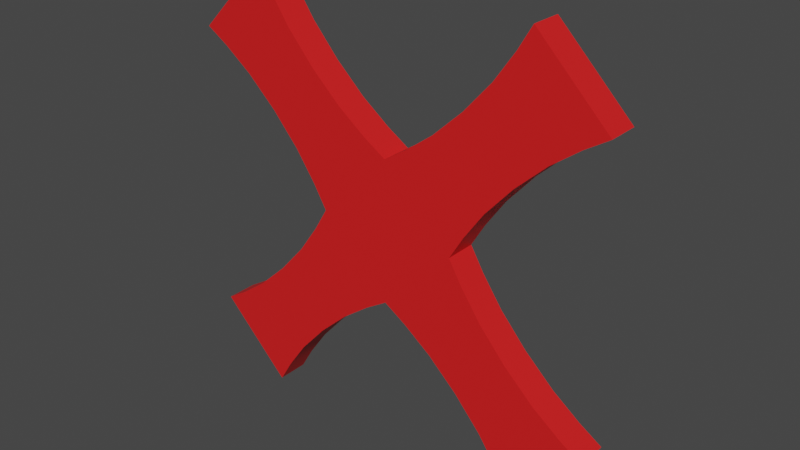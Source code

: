 # Source: x.blend  (saved by Blender 3.6.11; exported with 4.5.12 LTS)
import bpy
from mathutils import Matrix  # noqa: F401  (used for matrix-valued properties, if any)

bpy.ops.wm.read_factory_settings(use_empty=True)
scene = bpy.context.scene
scene.name = 'Scene'

# ---- collections
col_collection = bpy.data.collections.new('Collection'); scene.collection.children.link(col_collection)

# ---- materials (node trees are filled in below, after node groups)
mat_material_001 = bpy.data.materials.new('Material.001')
mat_material_001.use_transparent_shadow = False

# ---- material node trees
mat_material_001.use_nodes = True; mat_material_001.node_tree.nodes.clear()
_N = mat_material_001.node_tree.nodes; _L = mat_material_001.node_tree.links
n0 = _N.new('ShaderNodeBsdfPrincipled'); n0.name = 'Principled BSDF'; n0.location = (10, 300)
n0.distribution = 'GGX'
n0.subsurface_method = 'RANDOM_WALK_SKIN'
n0.inputs[0].default_value = (0.8, 0.01274, 0.01358, 1.0)
n0.inputs[3].default_value = 1.45
n0.inputs[27].default_value = (0.0, 0.0, 0.0, 1.0)
n0.inputs[28].default_value = 1.0
n1 = _N.new('ShaderNodeOutputMaterial'); n1.name = 'Material Output'; n1.location = (300, 300)
_L.new(n0.outputs[0], n1.inputs[0])
n1.is_active_output = True

# ---- world
world_world = bpy.data.worlds.new('World'); scene.world = world_world
world_world.use_nodes = True; world_world.node_tree.nodes.clear()
_N = world_world.node_tree.nodes; _L = world_world.node_tree.links
n0 = _N.new('ShaderNodeOutputWorld'); n0.name = 'World Output'; n0.location = (300, 300)
n1 = _N.new('ShaderNodeBackground'); n1.name = 'Background'; n1.location = (10, 300)
n1.inputs[0].default_value = (0.05088, 0.05088, 0.05088, 1.0)
_L.new(n1.outputs[0], n0.inputs[0])
n0.is_active_output = True
world_world.color = (0.05088, 0.05088, 0.05088)
world_world.use_sun_shadow = False
world_world.sun_shadow_jitter_overblur = 0.0

# ---- meshes
me_ui_red_x = bpy.data.meshes.new('UI_Red_X')
me_ui_red_x.from_pydata([(0.3711, 0.05472, -0.5138), (0.5051, 0.05472, -0.3798), (0.07361, 0.05472, -0.1967), (0.3302, 0.02882, -0.4975), (0.1482, 0.05472, -0.2519), (0.2274, 0.05472, -0.3256), (0.2992, 0.05472, -0.4067), (0.4743, 0.05472, -0.3605), (0.1951, 0.05472, -0.07426), (0.3997, 0.05472, -0.3053), (0.3205, 0.05472, -0.2316), (0.2487, 0.05472, -0.1505), (-2.545e-08, 0.02882, -0.1822), (-0.3711, 0.05472, -0.5138), (-0.5051, 0.05472, -0.3798), (-0.07361, 0.05472, -0.1967), (-0.3302, 0.02882, -0.4975), (-0.1482, 0.05472, -0.2519), (-0.2274, 0.05472, -0.3256), (-0.2992, 0.05472, -0.4067), (-0.4743, 0.05472, -0.3605), (-0.1951, 0.05472, -0.07426), (-0.3997, 0.05472, -0.3053), (-0.3205, 0.05472, -0.2316), (-0.2487, 0.05472, -0.1505), (0.1822, 0.02882, -1.414e-08), (0.3711, 0.05472, 0.5138), (0.5051, 0.05472, 0.3798), (0.07361, 0.05472, 0.1967), (0.3302, 0.02882, 0.4975), (0.1482, 0.05472, 0.2519), (0.2274, 0.05472, 0.3256), (0.2992, 0.05472, 0.4067), (0.4743, 0.05472, 0.3605), (0.1951, 0.05472, 0.07426), (0.3997, 0.05472, 0.3053), (0.3205, 0.05472, 0.2316), (0.2487, 0.05472, 0.1505), (-2.545e-08, 0.02882, 0.1822), (-0.1822, 0.02882, -1.414e-08), (-2.545e-08, 0.05472, -1.949e-08), (-0.3711, 0.05472, 0.5138), (-0.5051, 0.05472, 0.3798), (-0.07361, 0.05472, 0.1967), (-0.3302, 0.02882, 0.4975), (-0.1482, 0.05472, 0.2519), (-0.2274, 0.05472, 0.3256), (-0.2992, 0.05472, 0.4067), (-0.4743, 0.05472, 0.3605), (-0.1951, 0.05472, 0.07426), (-0.3997, 0.05472, 0.3053), (-0.3205, 0.05472, 0.2316), (-0.2487, 0.05472, 0.1505), (0.1822, -0.05166, 2.489e-09), (-2.545e-08, -0.05166, -0.1822), (-2.545e-08, -0.05166, 2.489e-09), (0.5479, -0.05166, -0.375), (0.3657, -0.05166, -0.5572), (0.4169, -0.05166, -0.2846), (0.4894, -0.05166, -0.3383), (0.3302, -0.05166, -0.4975), (0.2781, -0.05166, -0.4234), (0.3397, -0.05166, -0.2128), (0.2082, -0.05166, -0.3444), (0.2698, -0.05166, -0.1338), (0.131, -0.05166, -0.2726), (0.2177, -0.05166, -0.05968), (0.05849, -0.05166, -0.2189), (-0.1822, -0.05166, 2.489e-09), (-0.5479, -0.05166, -0.375), (-0.3657, -0.05166, -0.5572), (-0.4169, -0.05166, -0.2846), (-0.4894, -0.05166, -0.3383), (-0.3302, -0.05166, -0.4975), (-0.2781, -0.05166, -0.4234), (-0.3397, -0.05166, -0.2128), (-0.2082, -0.05166, -0.3444), (-0.2698, -0.05166, -0.1338), (-0.131, -0.05166, -0.2726), (-0.2177, -0.05166, -0.05968), (-0.05849, -0.05166, -0.2189), (-2.545e-08, -0.05166, 0.1822), (0.5479, -0.05166, 0.375), (0.3657, -0.05166, 0.5572), (0.4169, -0.05166, 0.2846), (0.4894, -0.05166, 0.3383), (0.3302, -0.05166, 0.4975), (0.2781, -0.05166, 0.4234), (0.3397, -0.05166, 0.2128), (0.2082, -0.05166, 0.3444), (0.2698, -0.05166, 0.1338), (0.131, -0.05166, 0.2726), (0.2177, -0.05166, 0.05968), (0.05849, -0.05166, 0.2189), (-0.5479, -0.05166, 0.375), (-0.3657, -0.05166, 0.5572), (-0.4169, -0.05166, 0.2846), (-0.4894, -0.05166, 0.3383), (-0.3302, -0.05166, 0.4975), (-0.2781, -0.05166, 0.4234), (-0.3397, -0.05166, 0.2128), (-0.2082, -0.05166, 0.3444), (-0.2698, -0.05166, 0.1338), (-0.131, -0.05166, 0.2726), (-0.2177, -0.05166, 0.05968), (-0.05849, -0.05166, 0.2189), (0.5479, 0.02882, -0.375), (0.3657, 0.02882, -0.5572), (0.4169, 0.02882, -0.2846), (0.4894, 0.02882, -0.3383), (0.3528, 0.05472, -0.4829), (0.2781, 0.02882, -0.4234), (0.3397, 0.02882, -0.2128), (0.2082, 0.02882, -0.3444), (0.2698, 0.02882, -0.1338), (0.131, 0.02882, -0.2726), (0.2177, 0.02882, -0.05968), (0.05849, 0.02882, -0.2189), (-2.545e-08, 0.05472, -0.1506), (0.151, 0.05472, -1.949e-08), (-0.5479, 0.02882, -0.375), (-0.3657, 0.02882, -0.5572), (-0.4169, 0.02882, -0.2846), (-0.4894, 0.02882, -0.3383), (-0.3528, 0.05472, -0.4829), (-0.2781, 0.02882, -0.4234), (-0.3397, 0.02882, -0.2128), (-0.2082, 0.02882, -0.3444), (-0.2698, 0.02882, -0.1338), (-0.131, 0.02882, -0.2726), (-0.2177, 0.02882, -0.05968), (-0.05849, 0.02882, -0.2189), (-0.151, 0.05472, -1.949e-08), (0.5479, 0.02882, 0.375), (0.3657, 0.02882, 0.5572), (0.4169, 0.02882, 0.2846), (0.4894, 0.02882, 0.3383), (0.3528, 0.05472, 0.4829), (0.2781, 0.02882, 0.4234), (0.3397, 0.02882, 0.2128), (0.2082, 0.02882, 0.3444), (0.2698, 0.02882, 0.1338), (0.131, 0.02882, 0.2726), (0.2177, 0.02882, 0.05968), (0.05849, 0.02882, 0.2189), (-2.545e-08, 0.05472, 0.1506), (-0.5479, 0.02882, 0.375), (-0.3657, 0.02882, 0.5572), (-0.4169, 0.02882, 0.2846), (-0.4894, 0.02882, 0.3383), (-0.3528, 0.05472, 0.4829), (-0.2781, 0.02882, 0.4234), (-0.3397, 0.02882, 0.2128), (-0.2082, 0.02882, 0.3444), (-0.2698, 0.02882, 0.1338), (-0.131, 0.02882, 0.2726), (-0.2177, 0.02882, 0.05968), (-0.05849, 0.02882, 0.2189)], [], [(118, 40, 119), (110, 7, 1, 0), (7, 110, 6, 9), (9, 6, 5, 10), (10, 5, 4, 11), (11, 4, 2, 8), (118, 119, 8, 2), (118, 132, 40), (124, 13, 14, 20), (20, 22, 19, 124), (22, 23, 18, 19), (23, 24, 17, 18), (24, 21, 15, 17), (118, 15, 21, 132), (145, 119, 40), (137, 26, 27, 33), (33, 35, 32, 137), (35, 36, 31, 32), (36, 37, 30, 31), (37, 34, 28, 30), (145, 28, 34, 119), (145, 40, 132), (150, 48, 42, 41), (48, 150, 47, 50), (50, 47, 46, 51), (51, 46, 45, 52), (52, 45, 43, 49), (145, 132, 49, 43), (54, 53, 55), (60, 57, 56, 59), (59, 58, 61, 60), (58, 62, 63, 61), (62, 64, 65, 63), (64, 66, 67, 65), (54, 67, 66, 53), (54, 55, 68), (73, 72, 69, 70), (72, 73, 74, 71), (71, 74, 76, 75), (75, 76, 78, 77), (77, 78, 80, 79), (54, 68, 79, 80), (81, 55, 53), (86, 85, 82, 83), (85, 86, 87, 84), (84, 87, 89, 88), (88, 89, 91, 90), (90, 91, 93, 92), (81, 53, 92, 93), (81, 68, 55), (98, 95, 94, 97), (97, 96, 99, 98), (96, 100, 101, 99), (100, 102, 103, 101), (102, 104, 105, 103), (81, 105, 104, 68), (122, 71, 75, 126), (144, 93, 91, 142), (127, 76, 74, 125), (106, 56, 57, 107), (108, 58, 59, 109), (38, 81, 93, 144), (126, 75, 77, 128), (143, 92, 53, 25), (129, 78, 76, 127), (3, 60, 61, 111), (29, 86, 83, 134), (133, 82, 85, 136), (128, 77, 79, 130), (112, 62, 58, 108), (131, 80, 78, 129), (111, 61, 63, 113), (146, 94, 95, 147), (148, 96, 97, 149), (12, 54, 80, 131), (114, 64, 62, 112), (130, 79, 68, 39), (113, 63, 65, 115), (44, 98, 99, 151), (16, 73, 70, 121), (120, 69, 72, 123), (116, 66, 64, 114), (152, 100, 96, 148), (115, 65, 67, 117), (151, 99, 101, 153), (134, 83, 82, 133), (117, 67, 54, 12), (154, 102, 100, 152), (136, 85, 84, 135), (25, 53, 66, 116), (153, 101, 103, 155), (107, 57, 60, 3), (138, 87, 86, 29), (109, 59, 56, 106), (156, 104, 102, 154), (155, 103, 105, 157), (135, 84, 88, 139), (140, 89, 87, 138), (121, 70, 69, 120), (157, 105, 81, 38), (123, 72, 71, 122), (39, 68, 104, 156), (139, 88, 90, 141), (147, 95, 98, 44), (142, 91, 89, 140), (125, 74, 73, 16), (149, 97, 94, 146), (141, 90, 92, 143), (0, 1, 106, 107), (7, 9, 108, 109), (6, 110, 3, 111), (9, 10, 112, 108), (5, 6, 111, 113), (10, 11, 114, 112), (4, 5, 113, 115), (11, 8, 116, 114), (2, 4, 115, 117), (118, 2, 117, 12), (8, 119, 25, 116), (110, 0, 107, 3), (1, 7, 109, 106), (14, 13, 121, 120), (22, 20, 123, 122), (124, 19, 125, 16), (23, 22, 122, 126), (19, 18, 127, 125), (24, 23, 126, 128), (18, 17, 129, 127), (21, 24, 128, 130), (17, 15, 131, 129), (15, 118, 12, 131), (132, 21, 130, 39), (13, 124, 16, 121), (20, 14, 120, 123), (27, 26, 134, 133), (35, 33, 136, 135), (137, 32, 138, 29), (36, 35, 135, 139), (32, 31, 140, 138), (37, 36, 139, 141), (31, 30, 142, 140), (34, 37, 141, 143), (30, 28, 144, 142), (28, 145, 38, 144), (119, 34, 143, 25), (26, 137, 29, 134), (33, 27, 133, 136), (41, 42, 146, 147), (48, 50, 148, 149), (47, 150, 44, 151), (50, 51, 152, 148), (46, 47, 151, 153), (51, 52, 154, 152), (45, 46, 153, 155), (52, 49, 156, 154), (43, 45, 155, 157), (145, 43, 157, 38), (49, 132, 39, 156), (150, 41, 147, 44), (42, 48, 149, 146)])
me_ui_red_x.polygons.foreach_set('use_smooth', [True] * 160)
_k = set([(0, 1), (0, 107), (0, 110), (1, 7), (1, 106), (2, 4), (2, 118), (3, 107), (3, 111), (4, 5), (5, 6), (6, 110), (7, 9), (8, 11), (8, 119), (9, 10), (10, 11), (12, 54), (12, 117), (12, 118), (12, 131), (13, 14), (13, 121), (13, 124), (14, 20), (14, 120), (15, 17), (15, 118), (16, 121), (16, 125), (17, 18), (18, 19), (19, 124), (20, 22), (21, 24), (21, 132), (22, 23), (23, 24), (25, 53), (25, 116), (25, 119), (25, 143), (26, 27), (26, 134), (26, 137), (27, 33), (27, 133), (28, 30), (28, 145), (29, 134), (29, 138), (30, 31), (31, 32), (32, 137), (33, 35), (34, 37), (34, 119), (35, 36), (36, 37), (38, 81), (38, 144), (38, 145), (38, 157), (39, 68), (39, 130), (39, 132), (39, 156), (41, 42), (41, 147), (41, 150), (42, 48), (42, 146), (43, 45), (43, 145), (44, 147), (44, 151), (45, 46), (46, 47), (47, 150), (48, 50), (49, 52), (49, 132), (50, 51), (51, 52), (53, 66), (53, 92), (54, 67), (54, 80), (56, 57), (56, 59), (56, 106), (57, 60), (57, 107), (58, 59), (58, 62), (60, 61), (61, 63), (62, 64), (63, 65), (64, 66), (65, 67), (68, 79), (68, 104), (69, 70), (69, 72), (69, 120), (70, 73), (70, 121), (71, 72), (71, 75), (73, 74), (74, 76), (75, 77), (76, 78), (77, 79), (78, 80), (81, 93), (81, 105), (82, 83), (82, 85), (82, 133), (83, 86), (83, 134), (84, 85), (84, 88), (86, 87), (87, 89), (88, 90), (89, 91), (90, 92), (91, 93), (94, 95), (94, 97), (94, 146), (95, 98), (95, 147), (96, 97), (96, 100), (98, 99), (99, 101), (100, 102), (101, 103), (102, 104), (103, 105), (106, 107), (106, 109), (108, 109), (108, 112), (111, 113), (112, 114), (113, 115), (114, 116), (115, 117), (120, 121), (120, 123), (122, 123), (122, 126), (125, 127), (126, 128), (127, 129), (128, 130), (129, 131), (133, 134), (133, 136), (135, 136), (135, 139), (138, 140), (139, 141), (140, 142), (141, 143), (142, 144), (146, 147), (146, 149), (148, 149), (148, 152), (151, 153), (152, 154), (153, 155), (154, 156), (155, 157)])
me_ui_red_x.attributes.new('sharp_edge', 'BOOLEAN', 'EDGE').data.foreach_set('value', [ (min(e.vertices), max(e.vertices)) in _k for e in me_ui_red_x.edges])
_uv = me_ui_red_x.uv_layers.new(name='UVMap')
_uv.uv.foreach_set('vector', [0.1714, 0.9883, 0.1714, 0.9883, 0.1714, 0.9883, 0.1714, 0.9883, 0.1714, 0.9883, 0.1714, 0.9883, 0.1714, 0.9883, 0.1714, 0.9883, 0.1714, 0.9883, 0.1714, 0.9883, 0.1714, 0.9883, 0.1714, 0.9883, 0.1714, 0.9883, 0.1714, 0.9883, 0.1714, 0.9883, 0.1714, 0.9883, 0.1714, 0.9883, 0.1714, 0.9883, 0.1714, 0.9883, 0.1714, 0.9883, 0.1714, 0.9883, 0.1714, 0.9883, 0.1714, 0.9883, 0.1714, 0.9883, 0.1714, 0.9883, 0.1714, 0.9883, 0.1714, 0.9883, 0.1714, 0.9883, 0.1714, 0.9883, 0.1714, 0.9883, 0.1714, 0.9883, 0.1714, 0.9883, 0.1714, 0.9883, 0.1714, 0.9883, 0.1714, 0.9883, 0.1714, 0.9883, 0.1714, 0.9883, 0.1714, 0.9883, 0.1714, 0.9883, 0.1714, 0.9883, 0.1714, 0.9883, 0.1714, 0.9883, 0.1714, 0.9883, 0.1714, 0.9883, 0.1714, 0.9883, 0.1714, 0.9883, 0.1714, 0.9883, 0.1714, 0.9883, 0.1714, 0.9883, 0.1714, 0.9883, 0.1714, 0.9883, 0.1714, 0.9883, 0.1714, 0.9883, 0.1714, 0.9883, 0.1714, 0.9883, 0.1714, 0.9883, 0.1714, 0.9883, 0.1714, 0.9883, 0.1714, 0.9883, 0.1714, 0.9883, 0.1714, 0.9883, 0.1714, 0.9883, 0.1714, 0.9883, 0.1714, 0.9883, 0.1714, 0.9883, 0.1714, 0.9883, 0.1714, 0.9883, 0.1714, 0.9883, 0.1714, 0.9883, 0.1714, 0.9883, 0.1714, 0.9883, 0.1714, 0.9883, 0.1714, 0.9883, 0.1714, 0.9883, 0.1714, 0.9883, 0.1714, 0.9883, 0.1714, 0.9883, 0.1714, 0.9883, 0.1714, 0.9883, 0.1714, 0.9883, 0.1714, 0.9883, 0.1714, 0.9883, 0.1714, 0.9883, 0.1714, 0.9883, 0.1714, 0.9883, 0.1714, 0.9883, 0.1714, 0.9883, 0.1714, 0.9883, 0.1714, 0.9883, 0.1714, 0.9883, 0.1714, 0.9883, 0.1714, 0.9883, 0.1714, 0.9883, 0.1714, 0.9883, 0.1714, 0.9883, 0.1714, 0.9883, 0.1714, 0.9883, 0.1714, 0.9883, 0.1714, 0.9883, 0.1714, 0.9883, 0.1714, 0.9883, 0.1714, 0.9883, 0.1714, 0.9883, 0.1714, 0.9883, 0.1714, 0.9883, 0.1714, 0.9883, 0.1714, 0.9883, 0.1714, 0.9883, 0.1714, 0.9883, 0.1714, 0.9883, 0.1714, 0.9883, 0.1714, 0.9883, 0.1714, 0.9883, 0.1714, 0.9883, 0.1714, 0.9883, 0.1714, 0.9883, 0.1714, 0.9883, 0.1714, 0.9883, 0.1714, 0.9883, 0.1714, 0.9883, 0.1714, 0.9883, 0.1714, 0.9883, 0.1714, 0.9883, 0.1714, 0.9883, 0.1714, 0.9883, 0.1714, 0.9883, 0.1714, 0.9883, 0.1714, 0.9883, 0.1714, 0.9883, 0.1714, 0.9883, 0.1714, 0.9883, 0.1714, 0.9883, 0.1714, 0.9883, 0.1714, 0.9883, 0.1714, 0.9883, 0.1714, 0.9883, 0.1714, 0.9883, 0.1714, 0.9883, 0.1714, 0.9883, 0.1714, 0.9883, 0.1714, 0.9883, 0.1714, 0.9883, 0.1714, 0.9883, 0.1714, 0.9883, 0.1714, 0.9883, 0.1714, 0.9883, 0.1714, 0.9883, 0.1714, 0.9883, 0.1714, 0.9883, 0.1714, 0.9883, 0.1714, 0.9883, 0.1714, 0.9883, 0.1714, 0.9883, 0.1714, 0.9883, 0.1714, 0.9883, 0.1714, 0.9883, 0.1714, 0.9883, 0.1714, 0.9883, 0.1714, 0.9883, 0.1714, 0.9883, 0.1714, 0.9883, 0.1714, 0.9883, 0.1714, 0.9883, 0.1714, 0.9883, 0.1714, 0.9883, 0.1714, 0.9883, 0.1714, 0.9883, 0.1714, 0.9883, 0.1714, 0.9883, 0.1714, 0.9883, 0.1714, 0.9883, 0.1714, 0.9883, 0.1714, 0.9883, 0.1714, 0.9883, 0.1714, 0.9883, 0.1714, 0.9883, 0.1714, 0.9883, 0.1714, 0.9883, 0.1714, 0.9883, 0.1714, 0.9883, 0.1714, 0.9883, 0.1714, 0.9883, 0.1714, 0.9883, 0.1714, 0.9883, 0.1714, 0.9883, 0.1714, 0.9883, 0.1714, 0.9883, 0.1714, 0.9883, 0.1714, 0.9883, 0.1714, 0.9883, 0.1714, 0.9883, 0.1714, 0.9883, 0.1714, 0.9883, 0.1714, 0.9883, 0.1714, 0.9883, 0.1714, 0.9883, 0.1714, 0.9883, 0.1714, 0.9883, 0.1714, 0.9883, 0.1714, 0.9883, 0.1714, 0.9883, 0.1714, 0.9883, 0.1714, 0.9883, 0.1714, 0.9883, 0.1714, 0.9883, 0.1714, 0.9883, 0.1714, 0.9883, 0.1714, 0.9883, 0.1714, 0.9883, 0.1714, 0.9883, 0.1714, 0.9883, 0.1714, 0.9883, 0.1714, 0.9883, 0.1714, 0.9883, 0.1714, 0.9883, 0.1714, 0.9883, 0.1714, 0.9883, 0.1714, 0.9883, 0.1714, 0.9883, 0.1714, 0.9883, 0.1714, 0.9883, 0.1714, 0.9883, 0.1714, 0.9883, 0.1714, 0.9883, 0.1714, 0.9883, 0.1714, 0.9883, 0.1714, 0.9883, 0.1714, 0.9883, 0.1714, 0.9883, 0.1714, 0.9883, 0.1714, 0.9883, 0.1714, 0.9883, 0.1714, 0.9883, 0.1714, 0.9883, 0.1714, 0.9883, 0.1714, 0.9883, 0.1714, 0.9883, 0.1714, 0.9883, 0.1714, 0.9883, 0.1714, 0.9883, 0.1714, 0.9883, 0.1714, 0.9883, 0.1714, 0.9883, 0.1714, 0.9883, 0.1714, 0.9883, 0.1714, 0.9883, 0.1714, 0.9883, 0.1714, 0.9883, 0.1714, 0.9883, 0.1714, 0.9883, 0.1714, 0.9883, 0.1714, 0.9883, 0.1714, 0.9883, 0.1714, 0.9883, 0.1714, 0.9883, 0.1714, 0.9883, 0.1714, 0.9883, 0.1714, 0.9883, 0.1714, 0.9883, 0.1714, 0.9883, 0.1714, 0.9883, 0.1714, 0.9883, 0.1714, 0.9883, 0.1714, 0.9883, 0.1714, 0.9883, 0.1714, 0.9883, 0.1714, 0.9883, 0.1714, 0.9883, 0.1714, 0.9883, 0.1714, 0.9883, 0.1714, 0.9883, 0.1714, 0.9883, 0.1714, 0.9883, 0.1714, 0.9883, 0.1714, 0.9883, 0.1714, 0.9883, 0.1714, 0.9883, 0.1714, 0.9883, 0.1714, 0.9883, 0.1714, 0.9883, 0.1714, 0.9883, 0.1714, 0.9883, 0.1714, 0.9883, 0.1714, 0.9883, 0.1714, 0.9883, 0.1714, 0.9883, 0.1714, 0.9883, 0.1714, 0.9883, 0.1714, 0.9883, 0.1714, 0.9883, 0.1714, 0.9883, 0.1714, 0.9883, 0.1714, 0.9883, 0.1714, 0.9883, 0.1714, 0.9883, 0.1714, 0.9883, 0.1714, 0.9883, 0.1714, 0.9883, 0.1714, 0.9883, 0.1714, 0.9883, 0.1714, 0.9883, 0.1714, 0.9883, 0.1714, 0.9883, 0.1714, 0.9883, 0.1714, 0.9883, 0.1714, 0.9883, 0.1714, 0.9883, 0.1714, 0.9883, 0.1714, 0.9883, 0.1714, 0.9883, 0.1714, 0.9883, 0.1714, 0.9883, 0.1714, 0.9883, 0.1714, 0.9883, 0.1714, 0.9883, 0.1714, 0.9883, 0.1714, 0.9883, 0.1714, 0.9883, 0.1714, 0.9883, 0.1714, 0.9883, 0.1714, 0.9883, 0.1714, 0.9883, 0.1714, 0.9883, 0.1714, 0.9883, 0.1714, 0.9883, 0.1714, 0.9883, 0.1714, 0.9883, 0.1714, 0.9883, 0.1714, 0.9883, 0.1714, 0.9883, 0.1714, 0.9883, 0.1714, 0.9883, 0.1714, 0.9883, 0.1714, 0.9883, 0.1714, 0.9883, 0.1714, 0.9883, 0.1714, 0.9883, 0.1714, 0.9883, 0.1714, 0.9883, 0.1714, 0.9883, 0.1714, 0.9883, 0.1714, 0.9883, 0.1714, 0.9883, 0.1714, 0.9883, 0.1714, 0.9883, 0.1714, 0.9883, 0.1714, 0.9883, 0.1714, 0.9883, 0.1714, 0.9883, 0.1714, 0.9883, 0.1714, 0.9883, 0.1714, 0.9883, 0.1714, 0.9883, 0.1714, 0.9883, 0.1714, 0.9883, 0.1714, 0.9883, 0.1714, 0.9883, 0.1714, 0.9883, 0.1714, 0.9883, 0.1714, 0.9883, 0.1714, 0.9883, 0.1714, 0.9883, 0.1714, 0.9883, 0.1714, 0.9883, 0.1714, 0.9883, 0.1714, 0.9883, 0.1714, 0.9883, 0.1714, 0.9883, 0.1714, 0.9883, 0.1714, 0.9883, 0.1714, 0.9883, 0.1714, 0.9883, 0.1714, 0.9883, 0.1714, 0.9883, 0.1714, 0.9883, 0.1714, 0.9883, 0.1714, 0.9883, 0.1714, 0.9883, 0.1714, 0.9883, 0.1714, 0.9883, 0.1714, 0.9883, 0.1714, 0.9883, 0.1714, 0.9883, 0.1714, 0.9883, 0.1714, 0.9883, 0.1714, 0.9883, 0.1714, 0.9883, 0.1714, 0.9883, 0.1714, 0.9883, 0.1714, 0.9883, 0.1714, 0.9883, 0.1714, 0.9883, 0.1714, 0.9883, 0.1714, 0.9883, 0.1714, 0.9883, 0.1714, 0.9883, 0.1714, 0.9883, 0.1714, 0.9883, 0.1714, 0.9883, 0.1714, 0.9883, 0.1714, 0.9883, 0.1714, 0.9883, 0.1714, 0.9883, 0.1714, 0.9883, 0.1714, 0.9883, 0.1714, 0.9883, 0.1714, 0.9883, 0.1714, 0.9883, 0.1714, 0.9883, 0.1714, 0.9883, 0.1714, 0.9883, 0.1714, 0.9883, 0.1714, 0.9883, 0.1714, 0.9883, 0.1714, 0.9883, 0.1714, 0.9883, 0.1714, 0.9883, 0.1714, 0.9883, 0.1714, 0.9883, 0.1714, 0.9883, 0.1714, 0.9883, 0.1714, 0.9883, 0.1714, 0.9883, 0.1714, 0.9883, 0.1714, 0.9883, 0.1714, 0.9883, 0.1714, 0.9883, 0.1714, 0.9883, 0.1714, 0.9883, 0.1714, 0.9883, 0.1714, 0.9883, 0.1714, 0.9883, 0.1714, 0.9883, 0.1714, 0.9883, 0.1714, 0.9883, 0.1714, 0.9883, 0.1714, 0.9883, 0.1714, 0.9883, 0.1714, 0.9883, 0.1714, 0.9883, 0.1714, 0.9883, 0.1714, 0.9883, 0.1714, 0.9883, 0.1714, 0.9883, 0.1714, 0.9883, 0.1714, 0.9883, 0.1714, 0.9883, 0.1714, 0.9883, 0.1714, 0.9883, 0.1714, 0.9883, 0.1714, 0.9883, 0.1714, 0.9883, 0.1714, 0.9883, 0.1714, 0.9883, 0.1714, 0.9883, 0.1714, 0.9883, 0.1714, 0.9883, 0.1714, 0.9883, 0.1714, 0.9883, 0.1714, 0.9883, 0.1714, 0.9883, 0.1714, 0.9883, 0.1714, 0.9883, 0.1714, 0.9883, 0.1714, 0.9883, 0.1714, 0.9883, 0.1714, 0.9883, 0.1714, 0.9883, 0.1714, 0.9883, 0.1714, 0.9883, 0.1714, 0.9883, 0.1714, 0.9883, 0.1714, 0.9883, 0.1714, 0.9883, 0.1714, 0.9883, 0.1714, 0.9883, 0.1714, 0.9883, 0.1714, 0.9883, 0.1714, 0.9883, 0.1714, 0.9883, 0.1714, 0.9883, 0.1714, 0.9883, 0.1714, 0.9883, 0.1714, 0.9883, 0.1714, 0.9883, 0.1714, 0.9883, 0.1714, 0.9883, 0.1714, 0.9883, 0.1714, 0.9883, 0.1714, 0.9883, 0.1714, 0.9883, 0.1714, 0.9883, 0.1714, 0.9883, 0.1714, 0.9883, 0.1714, 0.9883, 0.1714, 0.9883, 0.1714, 0.9883, 0.1714, 0.9883, 0.1714, 0.9883, 0.1714, 0.9883, 0.1714, 0.9883, 0.1714, 0.9883, 0.1714, 0.9883, 0.1714, 0.9883, 0.1714, 0.9883, 0.1714, 0.9883, 0.1714, 0.9883, 0.1714, 0.9883, 0.1714, 0.9883, 0.1714, 0.9883, 0.1714, 0.9883, 0.1714, 0.9883, 0.1714, 0.9883, 0.1714, 0.9883, 0.1714, 0.9883, 0.1714, 0.9883, 0.1714, 0.9883, 0.1714, 0.9883, 0.1714, 0.9883, 0.1714, 0.9883, 0.1714, 0.9883, 0.1714, 0.9883, 0.1714, 0.9883, 0.1714, 0.9883, 0.1714, 0.9883, 0.1714, 0.9883, 0.1714, 0.9883, 0.1714, 0.9883, 0.1714, 0.9883, 0.1714, 0.9883, 0.1714, 0.9883, 0.1714, 0.9883, 0.1714, 0.9883, 0.1714, 0.9883, 0.1714, 0.9883, 0.1714, 0.9883, 0.1714, 0.9883, 0.1714, 0.9883, 0.1714, 0.9883, 0.1714, 0.9883, 0.1714, 0.9883, 0.1714, 0.9883, 0.1714, 0.9883, 0.1714, 0.9883, 0.1714, 0.9883, 0.1714, 0.9883, 0.1714, 0.9883, 0.1714, 0.9883, 0.1714, 0.9883, 0.1714, 0.9883, 0.1714, 0.9883, 0.1714, 0.9883, 0.1714, 0.9883, 0.1714, 0.9883, 0.1714, 0.9883, 0.1714, 0.9883, 0.1714, 0.9883, 0.1714, 0.9883, 0.1714, 0.9883, 0.1714, 0.9883, 0.1714, 0.9883, 0.1714, 0.9883, 0.1714, 0.9883, 0.1714, 0.9883, 0.1714, 0.9883, 0.1714, 0.9883, 0.1714, 0.9883, 0.1714, 0.9883, 0.1714, 0.9883, 0.1714, 0.9883, 0.1714, 0.9883, 0.1714, 0.9883, 0.1714, 0.9883, 0.1714, 0.9883, 0.1714, 0.9883, 0.1714, 0.9883, 0.1714, 0.9883, 0.1714, 0.9883, 0.1714, 0.9883, 0.1714, 0.9883, 0.1714, 0.9883, 0.1714, 0.9883, 0.1714, 0.9883, 0.1714, 0.9883, 0.1714, 0.9883, 0.1714, 0.9883, 0.1714, 0.9883, 0.1714, 0.9883, 0.1714, 0.9883, 0.1714, 0.9883, 0.1714, 0.9883, 0.1714, 0.9883, 0.1714, 0.9883, 0.1714, 0.9883, 0.1714, 0.9883, 0.1714, 0.9883, 0.1714, 0.9883, 0.1714, 0.9883, 0.1714, 0.9883, 0.1714, 0.9883, 0.1714, 0.9883, 0.1714, 0.9883, 0.1714, 0.9883, 0.1714, 0.9883, 0.1714, 0.9883, 0.1714, 0.9883, 0.1714, 0.9883, 0.1714, 0.9883, 0.1714, 0.9883, 0.1714, 0.9883, 0.1714, 0.9883, 0.1714, 0.9883, 0.1714, 0.9883, 0.1714, 0.9883, 0.1714, 0.9883, 0.1714, 0.9883, 0.1714, 0.9883, 0.1714, 0.9883, 0.1714, 0.9883, 0.1714, 0.9883, 0.1714, 0.9883, 0.1714, 0.9883, 0.1714, 0.9883, 0.1714, 0.9883, 0.1714, 0.9883, 0.1714, 0.9883, 0.1714, 0.9883, 0.1714, 0.9883, 0.1714, 0.9883, 0.1714, 0.9883, 0.1714, 0.9883, 0.1714, 0.9883])
me_ui_red_x.materials.append(mat_material_001)
me_ui_red_x.update()
me_ui_red_x.normals_split_custom_set([tuple(v) for v in zip(*[iter([1.042e-16, 1.0, -1.993e-07, 0.0, 1.0, -2.048e-07, -3.531e-15, 1.0, -2.022e-07, -6.07e-08, 1.0, -1.251e-07, -5.941e-08, 1.0, -1.263e-07, -1.176e-07, 1.0, -7.319e-08, -1.176e-07, 1.0, -7.319e-08, -5.941e-08, 1.0, -1.263e-07, -6.07e-08, 1.0, -1.251e-07, 1.919e-08, 1.0, -2.051e-07, 1.932e-08, 1.0, -2.054e-07, 1.932e-08, 1.0, -2.054e-07, 1.919e-08, 1.0, -2.051e-07, 3.807e-09, 1.0, -2.036e-07, 3.33e-09, 1.0, -2.033e-07, 3.33e-09, 1.0, -2.033e-07, 3.807e-09, 1.0, -2.036e-07, -1.443e-09, 1.0, -2.075e-07, -1.107e-09, 1.0, -2.079e-07, -1.107e-09, 1.0, -2.079e-07, -1.443e-09, 1.0, -2.075e-07, 4.583e-09, 1.0, -2.116e-07, 4.421e-09, 1.0, -2.114e-07, 1.042e-16, 1.0, -1.993e-07, -3.531e-15, 1.0, -2.022e-07, 4.421e-09, 1.0, -2.114e-07, 4.583e-09, 1.0, -2.116e-07, 1.042e-16, 1.0, -1.993e-07, 4.795e-15, 1.0, -2.022e-07, 0.0, 1.0, -2.048e-07, 6.07e-08, 1.0, -1.217e-07, 1.176e-07, 1.0, -5.489e-08, 1.176e-07, 1.0, -5.489e-08, 5.941e-08, 1.0, -1.232e-07, 5.941e-08, 1.0, -1.232e-07, -1.932e-08, 1.0, -2.139e-07, -1.919e-08, 1.0, -2.138e-07, 6.07e-08, 1.0, -1.217e-07, -1.932e-08, 1.0, -2.139e-07, -3.33e-09, 1.0, -2.033e-07, -3.807e-09, 1.0, -2.036e-07, -1.919e-08, 1.0, -2.138e-07, -3.33e-09, 1.0, -2.033e-07, 1.107e-09, 1.0, -2.079e-07, 1.443e-09, 1.0, -2.075e-07, -3.807e-09, 1.0, -2.036e-07, 1.107e-09, 1.0, -2.079e-07, -4.421e-09, 1.0, -1.789e-07, -4.583e-09, 1.0, -1.797e-07, 1.443e-09, 1.0, -2.075e-07, 1.042e-16, 1.0, -1.993e-07, -4.583e-09, 1.0, -1.797e-07, -4.421e-09, 1.0, -1.789e-07, 4.795e-15, 1.0, -2.022e-07, 1.042e-15, 1.0, -2.052e-07, -3.531e-15, 1.0, -2.022e-07, 0.0, 1.0, -2.048e-07, 6.07e-08, 1.0, -1.598e-07, 1.176e-07, 1.0, -1.098e-07, 1.176e-07, 1.0, -1.098e-07, 5.941e-08, 1.0, -1.609e-07, 5.941e-08, 1.0, -1.609e-07, -1.932e-08, 1.0, -2.224e-07, -1.919e-08, 1.0, -2.224e-07, 6.07e-08, 1.0, -1.598e-07, -1.932e-08, 1.0, -2.224e-07, -3.33e-09, 1.0, -2.191e-07, -3.807e-09, 1.0, -2.191e-07, -1.919e-08, 1.0, -2.224e-07, -3.33e-09, 1.0, -2.191e-07, 1.107e-09, 1.0, -1.878e-07, 1.443e-09, 1.0, -1.884e-07, -3.807e-09, 1.0, -2.191e-07, 1.107e-09, 1.0, -1.878e-07, -4.421e-09, 1.0, -1.835e-07, -4.583e-09, 1.0, -1.831e-07, 1.443e-09, 1.0, -1.884e-07, 1.042e-15, 1.0, -2.052e-07, -4.583e-09, 1.0, -1.831e-07, -4.421e-09, 1.0, -1.835e-07, -3.531e-15, 1.0, -2.022e-07, 1.042e-15, 1.0, -2.052e-07, 0.0, 1.0, -2.048e-07, 4.795e-15, 1.0, -2.022e-07, -6.07e-08, 1.0, -1.806e-07, -5.941e-08, 1.0, -1.813e-07, -1.176e-07, 1.0, -1.464e-07, -1.176e-07, 1.0, -1.464e-07, -5.941e-08, 1.0, -1.813e-07, -6.07e-08, 1.0, -1.806e-07, 1.919e-08, 1.0, -2.079e-07, 1.932e-08, 1.0, -2.075e-07, 1.932e-08, 1.0, -2.075e-07, 1.919e-08, 1.0, -2.079e-07, 3.807e-09, 1.0, -2.033e-07, 3.33e-09, 1.0, -2.036e-07, 3.33e-09, 1.0, -2.036e-07, 3.807e-09, 1.0, -2.033e-07, -1.443e-09, 1.0, -1.884e-07, -1.107e-09, 1.0, -1.878e-07, -1.107e-09, 1.0, -1.878e-07, -1.443e-09, 1.0, -1.884e-07, 4.583e-09, 1.0, -2.15e-07, 4.421e-09, 1.0, -2.16e-07, 1.042e-15, 1.0, -2.052e-07, 4.795e-15, 1.0, -2.022e-07, 4.421e-09, 1.0, -2.16e-07, 4.583e-09, 1.0, -2.15e-07, -3.752e-15, -1.0, 2.014e-07, -1.159e-14, -1.0, 2.013e-07, 0.0, -1.0, 1.964e-07, -3.272e-09, -1.0, 2.131e-07, 7.068e-09, -1.0, 2.151e-07, 7.068e-09, -1.0, 2.151e-07, -3.45e-09, -1.0, 2.13e-07, -3.45e-09, -1.0, 2.13e-07, -9.96e-09, -1.0, 2.039e-07, -1.007e-08, -1.0, 2.04e-07, -3.272e-09, -1.0, 2.131e-07, -9.96e-09, -1.0, 2.039e-07, -5.164e-09, -1.0, 2.024e-07, -5.121e-09, -1.0, 2.023e-07, -1.007e-08, -1.0, 2.04e-07, -5.164e-09, -1.0, 2.024e-07, -1.339e-09, -1.0, 2.027e-07, -1.432e-09, -1.0, 2.028e-07, -5.121e-09, -1.0, 2.023e-07, -1.339e-09, -1.0, 2.027e-07, 5.888e-09, -1.0, 1.874e-07, 5.867e-09, -1.0, 1.875e-07, -1.432e-09, -1.0, 2.028e-07, -3.752e-15, -1.0, 2.014e-07, 5.867e-09, -1.0, 1.875e-07, 5.888e-09, -1.0, 1.874e-07, -1.159e-14, -1.0, 2.013e-07, -3.752e-15, -1.0, 2.014e-07, 0.0, -1.0, 1.964e-07, 7.377e-15, -1.0, 2.216e-07, 3.272e-09, -1.0, 2.265e-07, 3.45e-09, -1.0, 2.265e-07, -7.068e-09, -1.0, 2.294e-07, -7.068e-09, -1.0, 2.294e-07, 3.45e-09, -1.0, 2.265e-07, 3.272e-09, -1.0, 2.265e-07, 1.007e-08, -1.0, 2.16e-07, 9.96e-09, -1.0, 2.159e-07, 9.96e-09, -1.0, 2.159e-07, 1.007e-08, -1.0, 2.16e-07, 5.121e-09, -1.0, 2.082e-07, 5.164e-09, -1.0, 2.082e-07, 5.164e-09, -1.0, 2.082e-07, 5.121e-09, -1.0, 2.082e-07, 1.432e-09, -1.0, 2.028e-07, 1.339e-09, -1.0, 2.027e-07, 1.339e-09, -1.0, 2.027e-07, 1.432e-09, -1.0, 2.028e-07, -5.867e-09, -1.0, 2.155e-07, -5.888e-09, -1.0, 2.158e-07, -3.752e-15, -1.0, 2.014e-07, 7.377e-15, -1.0, 2.216e-07, -5.888e-09, -1.0, 2.158e-07, -5.867e-09, -1.0, 2.155e-07, -6.253e-16, -1.0, 2.217e-07, 0.0, -1.0, 1.964e-07, -1.159e-14, -1.0, 2.013e-07, 3.272e-09, -1.0, 1.941e-07, 3.45e-09, -1.0, 1.945e-07, -7.068e-09, -1.0, 1.721e-07, -7.068e-09, -1.0, 1.721e-07, 3.45e-09, -1.0, 1.945e-07, 3.272e-09, -1.0, 1.941e-07, 1.007e-08, -1.0, 2.053e-07, 9.96e-09, -1.0, 2.05e-07, 9.96e-09, -1.0, 2.05e-07, 1.007e-08, -1.0, 2.053e-07, 5.121e-09, -1.0, 2.08e-07, 5.164e-09, -1.0, 2.083e-07, 5.164e-09, -1.0, 2.083e-07, 5.121e-09, -1.0, 2.08e-07, 1.432e-09, -1.0, 2.137e-07, 1.339e-09, -1.0, 2.135e-07, 1.339e-09, -1.0, 2.135e-07, 1.432e-09, -1.0, 2.137e-07, -5.867e-09, -1.0, 2.155e-07, -5.888e-09, -1.0, 2.158e-07, -6.253e-16, -1.0, 2.217e-07, -1.159e-14, -1.0, 2.013e-07, -5.888e-09, -1.0, 2.158e-07, -5.867e-09, -1.0, 2.155e-07, -6.253e-16, -1.0, 2.217e-07, 7.377e-15, -1.0, 2.216e-07, 0.0, -1.0, 1.964e-07, -3.272e-09, -1.0, 2.076e-07, 7.068e-09, -1.0, 1.864e-07, 7.068e-09, -1.0, 1.864e-07, -3.45e-09, -1.0, 2.08e-07, -3.45e-09, -1.0, 2.08e-07, -9.96e-09, -1.0, 2.17e-07, -1.007e-08, -1.0, 2.173e-07, -3.272e-09, -1.0, 2.076e-07, -9.96e-09, -1.0, 2.17e-07, -5.164e-09, -1.0, 2.024e-07, -5.121e-09, -1.0, 2.023e-07, -1.007e-08, -1.0, 2.173e-07, -5.164e-09, -1.0, 2.024e-07, -1.339e-09, -1.0, 1.696e-07, -1.432e-09, -1.0, 1.701e-07, -5.121e-09, -1.0, 2.023e-07, -1.339e-09, -1.0, 1.696e-07, 5.888e-09, -1.0, 1.97e-07, 5.867e-09, -1.0, 1.962e-07, -1.432e-09, -1.0, 1.701e-07, -6.253e-16, -1.0, 2.217e-07, 5.867e-09, -1.0, 1.962e-07, 5.888e-09, -1.0, 1.97e-07, 7.377e-15, -1.0, 2.216e-07, -0.6393, 3.102e-08, 0.769, -0.6393, 3.102e-08, 0.769, -0.7159, 1.234e-07, 0.6982, -0.7159, 1.234e-07, 0.6982, -0.5634, 1.106e-07, 0.8262, -0.5634, 1.106e-07, 0.8262, -0.6393, 3.21e-08, 0.769, -0.6393, 3.21e-08, 0.769, 0.7159, 0.0, -0.6982, 0.7159, 0.0, -0.6982, 0.7846, 0.0, -0.62, 0.7846, 0.0, -0.62, 0.7071, 0.0, -0.7071, 0.7071, 0.0, -0.7071, 0.7071, 0.0, -0.7071, 0.7071, 0.0, -0.7071, 0.6393, 0.0, 0.769, 0.6393, 0.0, 0.769, 0.5634, 0.0, 0.8262, 0.5634, 0.0, 0.8262, -0.531, 1.569e-07, 0.8474, -0.531, 1.569e-07, 0.8474, -0.5634, 1.106e-07, 0.8262, -0.5634, 1.106e-07, 0.8262, -0.7159, 1.234e-07, 0.6982, -0.7159, 1.234e-07, 0.6982, -0.7846, 6.986e-08, 0.62, -0.7846, 6.986e-08, 0.62, 0.8395, -3.97e-08, -0.5434, 0.8395, -3.97e-08, -0.5434, 0.8597, -1.245e-07, -0.5107, 0.8597, -1.245e-07, -0.5107, 0.6393, -3.21e-08, -0.769, 0.6393, -3.21e-08, -0.769, 0.7159, 0.0, -0.6982, 0.7159, 0.0, -0.6982, -0.8395, 0.0, -0.5434, -0.8395, 0.0, -0.5434, -0.7846, 0.0, -0.62, -0.7846, 0.0, -0.62, -0.8395, 0.0, 0.5434, -0.8395, 0.0, 0.5434, -0.8597, 0.0, 0.5107, -0.8597, 0.0, 0.5107, 0.531, 0.0, -0.8474, 0.531, 0.0, -0.8474, 0.5634, 0.0, -0.8262, 0.5634, 0.0, -0.8262, -0.7846, 6.986e-08, 0.62, -0.7846, 6.986e-08, 0.62, -0.8395, 3.97e-08, 0.5434, -0.8395, 3.97e-08, 0.5434, 0.7159, 7.884e-08, 0.6982, 0.7159, 7.884e-08, 0.6982, 0.6393, 0.0, 0.769, 0.6393, 0.0, 0.769, 0.5634, -1.106e-07, -0.8262, 0.5634, -1.106e-07, -0.8262, 0.6393, -3.21e-08, -0.769, 0.6393, -3.21e-08, -0.769, -0.7846, 0.0, -0.62, -0.7846, 0.0, -0.62, -0.7159, 0.0, -0.6982, -0.7159, 0.0, -0.6982, -0.7071, 0.0, 0.7071, -0.7071, 0.0, 0.7071, -0.7071, 0.0, 0.7071, -0.7071, 0.0, 0.7071, -0.6393, 0.0, -0.769, -0.6393, 0.0, -0.769, -0.5634, 0.0, -0.8262, -0.5634, 0.0, -0.8262, 0.531, -1.569e-07, -0.8474, 0.531, -1.569e-07, -0.8474, 0.5634, -1.106e-07, -0.8262, 0.5634, -1.106e-07, -0.8262, 0.7846, 9.913e-08, 0.62, 0.7846, 9.913e-08, 0.62, 0.7159, 7.884e-08, 0.6982, 0.7159, 7.884e-08, 0.6982, -0.8395, 3.97e-08, 0.5434, -0.8395, 3.97e-08, 0.5434, -0.8597, 1.245e-07, 0.5107, -0.8597, 1.245e-07, 0.5107, -0.7159, 0.0, -0.6982, -0.7159, 0.0, -0.6982, -0.6393, -3.622e-08, -0.769, -0.6393, -3.622e-08, -0.769, 0.8395, 0.0, 0.5434, 0.8395, 0.0, 0.5434, 0.7846, 0.0, 0.62, 0.7846, 0.0, 0.62, 0.8395, 0.0, -0.5434, 0.8395, 0.0, -0.5434, 0.8597, 0.0, -0.5107, 0.8597, 0.0, -0.5107, -0.531, 0.0, 0.8474, -0.531, 0.0, 0.8474, -0.5634, 0.0, 0.8262, -0.5634, 0.0, 0.8262, 0.8395, 1.331e-07, 0.5434, 0.8395, 1.331e-07, 0.5434, 0.7846, 9.913e-08, 0.62, 0.7846, 9.913e-08, 0.62, -0.7159, -7.884e-08, -0.6982, -0.7159, -7.884e-08, -0.6982, -0.6393, 0.0, -0.769, -0.6393, 0.0, -0.769, -0.6393, -3.622e-08, -0.769, -0.6393, -3.622e-08, -0.769, -0.5634, -1.096e-07, -0.8262, -0.5634, -1.096e-07, -0.8262, 0.7846, 0.0, 0.62, 0.7846, 0.0, 0.62, 0.7159, 0.0, 0.6982, 0.7159, 0.0, 0.6982, 0.7071, 0.0, 0.7071, 0.7071, 0.0, 0.7071, 0.7071, 0.0, 0.7071, 0.7071, 0.0, 0.7071, -0.5634, -1.096e-07, -0.8262, -0.5634, -1.096e-07, -0.8262, -0.531, -1.467e-07, -0.8474, -0.531, -1.467e-07, -0.8474, -0.7846, -9.913e-08, -0.62, -0.7846, -9.913e-08, -0.62, -0.7159, -7.884e-08, -0.6982, -0.7159, -7.884e-08, -0.6982, 0.5634, 0.0, -0.8262, 0.5634, 0.0, -0.8262, 0.6393, -3.102e-08, -0.769, 0.6393, -3.102e-08, -0.769, 0.8597, 2.256e-07, 0.5107, 0.8597, 2.256e-07, 0.5107, 0.8395, 1.331e-07, 0.5434, 0.8395, 1.331e-07, 0.5434, 0.7159, 0.0, 0.6982, 0.7159, 0.0, 0.6982, 0.6393, 3.622e-08, 0.769, 0.6393, 3.622e-08, 0.769, -0.8597, 0.0, -0.5107, -0.8597, 0.0, -0.5107, -0.8395, 0.0, -0.5434, -0.8395, 0.0, -0.5434, -0.7846, 0.0, 0.62, -0.7846, 0.0, 0.62, -0.8395, 0.0, 0.5434, -0.8395, 0.0, 0.5434, 0.5634, 0.0, 0.8262, 0.5634, 0.0, 0.8262, 0.531, 0.0, 0.8474, 0.531, 0.0, 0.8474, -0.8395, -1.331e-07, -0.5434, -0.8395, -1.331e-07, -0.5434, -0.7846, -9.913e-08, -0.62, -0.7846, -9.913e-08, -0.62, 0.6393, 3.622e-08, 0.769, 0.6393, 3.622e-08, 0.769, 0.5634, 1.096e-07, 0.8262, 0.5634, 1.096e-07, 0.8262, 0.6393, -3.102e-08, -0.769, 0.6393, -3.102e-08, -0.769, 0.7159, -1.234e-07, -0.6982, 0.7159, -1.234e-07, -0.6982, -0.7159, 0.0, 0.6982, -0.7159, 0.0, 0.6982, -0.7846, 0.0, 0.62, -0.7846, 0.0, 0.62, -0.7071, 0.0, -0.7071, -0.7071, 0.0, -0.7071, -0.7071, 0.0, -0.7071, -0.7071, 0.0, -0.7071, 0.5634, 1.096e-07, 0.8262, 0.5634, 1.096e-07, 0.8262, 0.531, 1.467e-07, 0.8474, 0.531, 1.467e-07, 0.8474, -0.5634, 0.0, 0.8262, -0.5634, 0.0, 0.8262, -0.6393, 3.102e-08, 0.769, -0.6393, 3.102e-08, 0.769, -0.8597, -2.256e-07, -0.5107, -0.8597, -2.256e-07, -0.5107, -0.8395, -1.331e-07, -0.5434, -0.8395, -1.331e-07, -0.5434, 0.7159, -1.234e-07, -0.6982, 0.7159, -1.234e-07, -0.6982, 0.7846, -6.986e-08, -0.62, 0.7846, -6.986e-08, -0.62, 0.8597, 0.0, 0.5107, 0.8597, 0.0, 0.5107, 0.8395, 0.0, 0.5434, 0.8395, 0.0, 0.5434, -0.6393, 3.21e-08, 0.769, -0.6393, 3.21e-08, 0.769, -0.7159, 0.0, 0.6982, -0.7159, 0.0, 0.6982, 0.7846, 0.0, -0.62, 0.7846, 0.0, -0.62, 0.8395, 0.0, -0.5434, 0.8395, 0.0, -0.5434, -0.5634, 0.0, -0.8262, -0.5634, 0.0, -0.8262, -0.531, 0.0, -0.8474, -0.531, 0.0, -0.8474, 0.7846, -6.986e-08, -0.62, 0.7846, -6.986e-08, -0.62, 0.8395, -3.97e-08, -0.5434, 0.8395, -3.97e-08, -0.5434, 0.4912, 0.7193, -0.4912, 0.4912, 0.7193, -0.4912, 0.4912, 0.7193, -0.4912, 0.4912, 0.7193, -0.4912, 0.3912, 0.7196, 0.5737, 0.4437, 0.7199, 0.5338, 0.4437, 0.7199, 0.5338, 0.3912, 0.7196, 0.5737, -0.5446, 0.7199, -0.4304, -0.583, 0.7196, -0.3773, -0.583, 0.7196, -0.3773, -0.5446, 0.7199, -0.4304, 0.4437, 0.7199, 0.5338, 0.497, 0.7197, 0.4847, 0.497, 0.7197, 0.4847, 0.4437, 0.7199, 0.5338, -0.497, 0.7197, -0.4847, -0.5446, 0.7199, -0.4304, -0.5446, 0.7199, -0.4304, -0.497, 0.7197, -0.4847, 0.497, 0.7197, 0.4847, 0.5446, 0.7199, 0.4304, 0.5446, 0.7199, 0.4304, 0.497, 0.7197, 0.4847, -0.4437, 0.7199, -0.5338, -0.497, 0.7197, -0.4847, -0.497, 0.7197, -0.4847, -0.4437, 0.7199, -0.5338, 0.5446, 0.7199, 0.4304, 0.583, 0.7196, 0.3773, 0.583, 0.7196, 0.3773, 0.5446, 0.7199, 0.4304, -0.3912, 0.7196, -0.5737, -0.4437, 0.7199, -0.5338, -0.4437, 0.7199, -0.5338, -0.3912, 0.7196, -0.5737, -0.3689, 0.7193, -0.5887, -0.3912, 0.7196, -0.5737, -0.3912, 0.7196, -0.5737, -0.3689, 0.7193, -0.5887, 0.583, 0.7196, 0.3773, 0.5972, 0.7193, 0.3548, 0.5972, 0.7193, 0.3548, 0.583, 0.7196, 0.3773, -0.583, 0.7196, -0.3773, -0.5972, 0.7193, -0.3548, -0.5972, 0.7193, -0.3548, -0.583, 0.7196, -0.3773, 0.3689, 0.7193, 0.5887, 0.3912, 0.7196, 0.5737, 0.3912, 0.7196, 0.5737, 0.3689, 0.7193, 0.5887, -0.4912, 0.7193, -0.4912, -0.4912, 0.7193, -0.4912, -0.4912, 0.7193, -0.4912, -0.4912, 0.7193, -0.4912, -0.4437, 0.7199, 0.5338, -0.3912, 0.7196, 0.5737, -0.3912, 0.7196, 0.5737, -0.4437, 0.7199, 0.5338, 0.583, 0.7196, -0.3773, 0.5446, 0.7199, -0.4304, 0.5446, 0.7199, -0.4304, 0.583, 0.7196, -0.3773, -0.497, 0.7197, 0.4847, -0.4437, 0.7199, 0.5338, -0.4437, 0.7199, 0.5338, -0.497, 0.7197, 0.4847, 0.5446, 0.7199, -0.4304, 0.497, 0.7197, -0.4847, 0.497, 0.7197, -0.4847, 0.5446, 0.7199, -0.4304, -0.5446, 0.7199, 0.4304, -0.497, 0.7197, 0.4847, -0.497, 0.7197, 0.4847, -0.5446, 0.7199, 0.4304, 0.497, 0.7197, -0.4847, 0.4437, 0.7199, -0.5338, 0.4437, 0.7199, -0.5338, 0.497, 0.7197, -0.4847, -0.583, 0.7196, 0.3773, -0.5446, 0.7199, 0.4304, -0.5446, 0.7199, 0.4304, -0.583, 0.7196, 0.3773, 0.4437, 0.7199, -0.5338, 0.3912, 0.7196, -0.5737, 0.3912, 0.7196, -0.5737, 0.4437, 0.7199, -0.5338, 0.3912, 0.7196, -0.5737, 0.3689, 0.7193, -0.5887, 0.3689, 0.7193, -0.5887, 0.3912, 0.7196, -0.5737, -0.5972, 0.7193, 0.3548, -0.583, 0.7196, 0.3773, -0.583, 0.7196, 0.3773, -0.5972, 0.7193, 0.3548, 0.5972, 0.7193, -0.3548, 0.583, 0.7196, -0.3773, 0.583, 0.7196, -0.3773, 0.5972, 0.7193, -0.3548, -0.3912, 0.7196, 0.5737, -0.3689, 0.7193, 0.5887, -0.3689, 0.7193, 0.5887, -0.3912, 0.7196, 0.5737, 0.4912, 0.7193, 0.4912, 0.4912, 0.7193, 0.4912, 0.4912, 0.7193, 0.4912, 0.4912, 0.7193, 0.4912, 0.4437, 0.7199, -0.5338, 0.3912, 0.7196, -0.5737, 0.3912, 0.7196, -0.5737, 0.4437, 0.7199, -0.5338, -0.583, 0.7196, 0.3773, -0.5446, 0.7199, 0.4304, -0.5446, 0.7199, 0.4304, -0.583, 0.7196, 0.3773, 0.497, 0.7197, -0.4847, 0.4437, 0.7199, -0.5338, 0.4437, 0.7199, -0.5338, 0.497, 0.7197, -0.4847, -0.5446, 0.7199, 0.4304, -0.497, 0.7197, 0.4847, -0.497, 0.7197, 0.4847, -0.5446, 0.7199, 0.4304, 0.5446, 0.7199, -0.4304, 0.497, 0.7197, -0.4847, 0.497, 0.7197, -0.4847, 0.5446, 0.7199, -0.4304, -0.497, 0.7197, 0.4847, -0.4437, 0.7199, 0.5338, -0.4437, 0.7199, 0.5338, -0.497, 0.7197, 0.4847, 0.583, 0.7196, -0.3773, 0.5446, 0.7199, -0.4304, 0.5446, 0.7199, -0.4304, 0.583, 0.7196, -0.3773, -0.4437, 0.7199, 0.5338, -0.3912, 0.7196, 0.5737, -0.3912, 0.7196, 0.5737, -0.4437, 0.7199, 0.5338, -0.3912, 0.7196, 0.5737, -0.3689, 0.7193, 0.5887, -0.3689, 0.7193, 0.5887, -0.3912, 0.7196, 0.5737, 0.5972, 0.7193, -0.3548, 0.583, 0.7196, -0.3773, 0.583, 0.7196, -0.3773, 0.5972, 0.7193, -0.3548, -0.5972, 0.7193, 0.3548, -0.583, 0.7196, 0.3773, -0.583, 0.7196, 0.3773, -0.5972, 0.7193, 0.3548, 0.3912, 0.7196, -0.5737, 0.3689, 0.7193, -0.5887, 0.3689, 0.7193, -0.5887, 0.3912, 0.7196, -0.5737, -0.4912, 0.7193, 0.4912, -0.4912, 0.7193, 0.4912, -0.4912, 0.7193, 0.4912, -0.4912, 0.7193, 0.4912, -0.3912, 0.7196, -0.5737, -0.4437, 0.7199, -0.5338, -0.4437, 0.7199, -0.5338, -0.3912, 0.7196, -0.5737, 0.5446, 0.7199, 0.4304, 0.583, 0.7196, 0.3773, 0.583, 0.7196, 0.3773, 0.5446, 0.7199, 0.4304, -0.4437, 0.7199, -0.5338, -0.497, 0.7197, -0.4847, -0.497, 0.7197, -0.4847, -0.4437, 0.7199, -0.5338, 0.497, 0.7197, 0.4847, 0.5446, 0.7199, 0.4304, 0.5446, 0.7199, 0.4304, 0.497, 0.7197, 0.4847, -0.497, 0.7197, -0.4847, -0.5446, 0.7199, -0.4304, -0.5446, 0.7199, -0.4304, -0.497, 0.7197, -0.4847, 0.4437, 0.7199, 0.5338, 0.497, 0.7197, 0.4847, 0.497, 0.7197, 0.4847, 0.4437, 0.7199, 0.5338, -0.5446, 0.7199, -0.4304, -0.583, 0.7196, -0.3773, -0.583, 0.7196, -0.3773, -0.5446, 0.7199, -0.4304, 0.3912, 0.7196, 0.5737, 0.4437, 0.7199, 0.5338, 0.4437, 0.7199, 0.5338, 0.3912, 0.7196, 0.5737, 0.3689, 0.7193, 0.5887, 0.3912, 0.7196, 0.5737, 0.3912, 0.7196, 0.5737, 0.3689, 0.7193, 0.5887, -0.583, 0.7196, -0.3773, -0.5972, 0.7193, -0.3548, -0.5972, 0.7193, -0.3548, -0.583, 0.7196, -0.3773, 0.583, 0.7196, 0.3773, 0.5972, 0.7193, 0.3548, 0.5972, 0.7193, 0.3548, 0.583, 0.7196, 0.3773, -0.3689, 0.7193, -0.5887, -0.3912, 0.7196, -0.5737, -0.3912, 0.7196, -0.5737, -0.3689, 0.7193, -0.5887])] * 3)])

# ---- objects
ob_ui_red_x = bpy.data.objects.new('UI_Red_X', me_ui_red_x)

# ---- transforms, parenting, visibility, modifiers, constraints
ob_ui_red_x.location = (1.718e-08, 1.173e-08, 0.05166)
ob_ui_red_x.color = (0.8, 0.8, 0.8, 1.0)

# ---- collection membership
col_collection.objects.link(ob_ui_red_x)

# ---- scene / render settings (as saved in the file)
scene.frame_start = 1; scene.frame_end = 250; scene.frame_set(1)
scene.render.engine = 'BLENDER_EEVEE_NEXT'
scene.cycles.sampling_pattern = 'TABULATED_SOBOL'
scene.view_settings.view_transform = 'Filmic'
bpy.context.view_layer.update()

# ---- added for rendering (the .blend has no active camera and no usable light): camera, sun
cam_auto = bpy.data.cameras.new('AutoCamera')
cam_auto.lens = 50.0
cam_auto.sensor_width = 36.0
cam_auto.clip_end = 1000.0
ob_auto_camera = bpy.data.objects.new('AutoCamera', cam_auto)
scene.collection.objects.link(ob_auto_camera)
ob_auto_camera.location = (1.44939, -1.73774, 1.21117)
ob_auto_camera.rotation_euler = (1.09748, -7.21219e-08, 0.694738)
scene.camera = ob_auto_camera
light_auto_sun = bpy.data.lights.new('AutoSun', 'SUN')
light_auto_sun.energy = 3.0
light_auto_sun.angle = 0.0523599
ob_auto_sun = bpy.data.objects.new('AutoSun', light_auto_sun)
scene.collection.objects.link(ob_auto_sun)
ob_auto_sun.rotation_euler = (0.872665, 0.174533, 0.523599)
bpy.context.view_layer.update()
